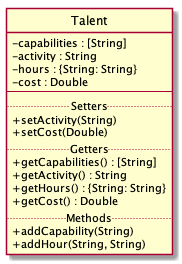

The diagram above was rendered by PlantUML. Its source (embedded in the PNG):
@startuml Talent

skinparam classAttributeIconSize 0

class Talent {
    {field} - capabilities : [String]
    {field} - activity : String
    {field} - hours : {String: String}
    {field} - cost : Double
    --
    .. Setters ..
    {method} + setActivity(String)
    {method} + setCost(Double)
    .. Getters ..
    {method} + getCapabilities() : [String]
    {method} + getActivity() : String
    {method} + getHours() : {String: String}
    {method} + getCost() : Double
    .. Methods ..
    {method} + addCapability(String)
    {method} + addHour(String, String)
}

hide Talent circle

@enduml